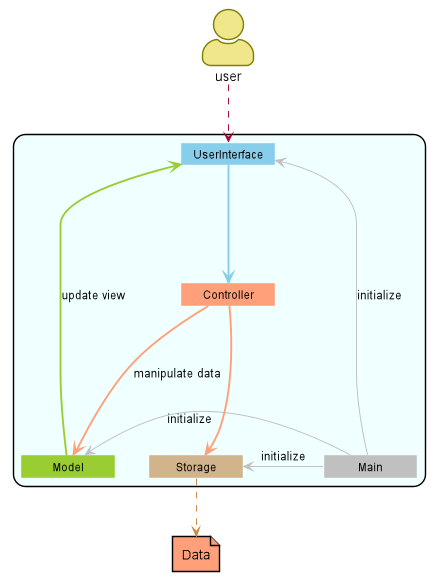

The diagram above was rendered by PlantUML. Its source (embedded in the PNG):
@startuml
allowmixing
skinparam actorStyle awesome
skinparam rectangle {
    roundCorner 25
}
skinparam MinClassWidth 100
hide circle
hide members
scale 450 width
skinparam Class {
    BorderColor Azure
}
skinparam Shadowing false
skinparam Actor {
    BorderColor Olive
    BackgroundColor Khaki
}

actor user

rectangle #Azure {
    class UserInterface #SkyBlue {
    }
    class Model #YellowGreen {
    }
    class Controller #LightSalmon {
    }
    class Main #Silver {
    }
    class Storage #Tan {
    }
}

package Data <<File>> #LightSalmon {
}

user ..down> UserInterface
UserInterface -down[bold,#SkyBlue]-> Controller
Controller -[Bold,#LightSalmon]-> Model : manipulate data
Model --[bold,#YellowGreen]> UserInterface : update view
UserInterface <-[#Silver] Main : initialize
Main -up[#Silver]> Model : initialize
Main -right[#Silver]> Storage : initialize
Storage ..[#Peru]> Data
Controller -[bold,#LightSalmon]> Storage

@enduml